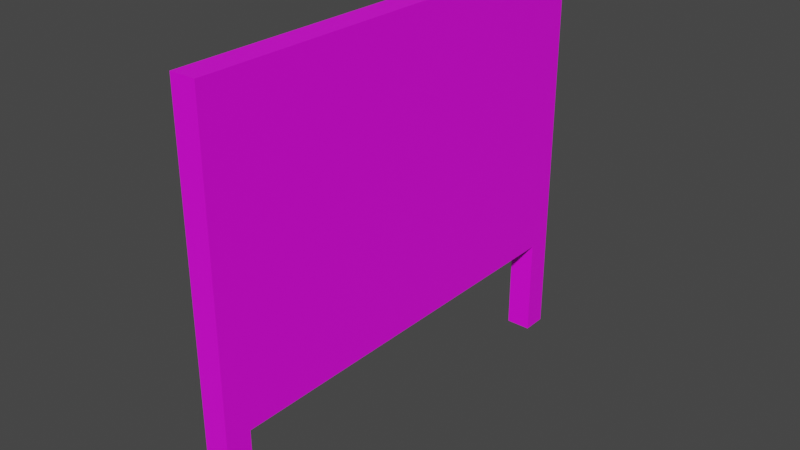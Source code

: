 # Source: noticeboard.blend  (saved by Blender 2.83.19; exported with 4.5.12 LTS)
import bpy
from mathutils import Matrix  # noqa: F401  (used for matrix-valued properties, if any)

bpy.ops.wm.read_factory_settings(use_empty=True)
scene = bpy.context.scene
scene.name = 'Scene'

# ---- collections
col_object = bpy.data.collections.new('Object'); scene.collection.children.link(col_object)
col_scene = bpy.data.collections.new('Scene'); scene.collection.children.link(col_scene)

# ---- images (referenced by path relative to the original .blend; pixels are not part of the script)
import os
ASSET_DIR = os.environ.get("B2B_ASSET_DIR", "")  # directory of the original .blend (textures are referenced by path, not embedded)
HERE = os.path.dirname(os.path.abspath(__file__))  # packed textures are extracted next to this script under _unpacked/

def load_image(name, relpath, width, height, colorspace="sRGB"):
    """Load a texture the original file referenced (path relative to the .blend, or extracted next to this script)."""
    p = next((c for c in (os.path.join(HERE, relpath), os.path.join(ASSET_DIR, relpath)) if relpath and os.path.exists(c)), "")
    if p:
        img = bpy.data.images.load(p, check_existing=True)
        img.name = name
    else:  # same state as the original file: an image datablock whose file is absent (Cycles renders it pink)
        img = bpy.data.images.new(name, width, height)
        img.source = "FILE"
        img.filepath = "//" + (relpath or name)
    img.colorspace_settings.name = colorspace
    return img
img_tx_grayplank_flooring_200_png = load_image('tx_grayplank_flooring_200.png', 'tx_grayplank_flooring_200.png', 1024, 1024, 'sRGB')
img_tx_bark_200_png = load_image('tx_bark_200.png', 'tx_bark_200.png', 1024, 1024, 'sRGB')

# ---- materials (node trees are filled in below, after node groups)
mat_wood = bpy.data.materials.new('Wood')
mat_wood.use_transparent_shadow = False
mat_log = bpy.data.materials.new('Log')
mat_log.use_transparent_shadow = False

# ---- material node trees
mat_wood.use_nodes = True; mat_wood.node_tree.nodes.clear()
_N = mat_wood.node_tree.nodes; _L = mat_wood.node_tree.links
n0 = _N.new('ShaderNodeBsdfPrincipled'); n0.name = 'Principled BSDF'; n0.location = (10, 300)
n0.distribution = 'GGX'
n0.subsurface_method = 'BURLEY'
n0.inputs[3].default_value = 1.45
n0.inputs[27].default_value = (0.0, 0.0, 0.0, 1.0)
n0.inputs[28].default_value = 1.0
n1 = _N.new('ShaderNodeOutputMaterial'); n1.name = 'Material Output'; n1.location = (300, 300)
n2 = _N.new('ShaderNodeTexImage'); n2.name = 'Image Texture'; n2.location = (-280, 275)
n2.image = img_tx_grayplank_flooring_200_png
n2.interpolation = 'Closest'
_L.new(n0.outputs[0], n1.inputs[0])
_L.new(n2.outputs[0], n0.inputs[0])
n1.is_active_output = True
mat_log.use_nodes = True; mat_log.node_tree.nodes.clear()
_N = mat_log.node_tree.nodes; _L = mat_log.node_tree.links
n0 = _N.new('ShaderNodeBsdfPrincipled'); n0.name = 'Principled BSDF'; n0.location = (10, 300)
n0.distribution = 'GGX'
n0.subsurface_method = 'BURLEY'
n0.inputs[3].default_value = 1.45
n0.inputs[27].default_value = (0.0, 0.0, 0.0, 1.0)
n0.inputs[28].default_value = 1.0
n1 = _N.new('ShaderNodeOutputMaterial'); n1.name = 'Material Output'; n1.location = (300, 300)
n2 = _N.new('ShaderNodeTexImage'); n2.name = 'Image Texture'; n2.location = (-280, 275)
n2.image = img_tx_bark_200_png
n2.interpolation = 'Closest'
_L.new(n0.outputs[0], n1.inputs[0])
_L.new(n2.outputs[0], n0.inputs[0])
n1.is_active_output = True

# ---- world
world_world = bpy.data.worlds.new('World'); scene.world = world_world
world_world.use_nodes = True; world_world.node_tree.nodes.clear()
_N = world_world.node_tree.nodes; _L = world_world.node_tree.links
n0 = _N.new('ShaderNodeOutputWorld'); n0.name = 'World Output'; n0.location = (300, 300)
n1 = _N.new('ShaderNodeBackground'); n1.name = 'Background'; n1.location = (10, 300)
n1.inputs[0].default_value = (0.05088, 0.05088, 0.05088, 1.0)
_L.new(n1.outputs[0], n0.inputs[0])
n0.is_active_output = True
world_world.color = (0.05088, 0.05088, 0.05088)
world_world.use_sun_shadow = False
world_world.sun_shadow_jitter_overblur = 0.0

# ---- meshes
me_cube = bpy.data.meshes.new('Cube')
me_cube.from_pydata([(-0.25, -2.0, 4.0), (-0.25, 2.0, 4.0), (0.0, -2.0, 1.0), (0.0, -2.0, 4.0), (0.0, 2.0, 4.0), (-0.25, 2.25, 4.0), (0.0, 2.25, 4.0), (-0.25, -2.25, 4.0), (0.0, -2.25, 4.0), (-0.25, -2.25, 1.0), (0.0, -2.25, 1.0), (-0.25, -2.0, 1.0), (-0.25, 2.0, 1.0), (0.0, 2.0, 1.0), (-0.25, 2.25, 1.0), (0.0, 2.25, 1.0), (0.0, -2.0, 3.75), (0.0, -2.0, 1.25), (-0.25, -2.25, 3.75), (-0.25, -2.25, 1.25), (0.0, -2.25, 3.75), (0.0, -2.25, 1.25), (0.0, 2.0, 3.75), (0.0, 2.0, 1.25), (-0.25, 2.25, 3.75), (-0.25, 2.25, 1.25), (0.0, 2.25, 3.75), (0.0, 2.25, 1.25), (-0.25, -2.0, 1.25), (-0.25, -2.0, 3.75), (-0.25, 2.0, 3.75), (-0.25, 2.0, 1.25)], [], [(29, 0, 1, 30), (22, 4, 3, 16), (12, 13, 2, 11), (4, 1, 0, 3), (24, 5, 6, 26), (1, 4, 6, 5), (30, 1, 5, 24), (18, 20, 8, 7), (7, 8, 3, 0), (18, 7, 0, 29), (21, 10, 2, 17), (23, 13, 15, 27), (2, 10, 9, 11), (15, 13, 12, 14), (4, 22, 26, 6), (22, 23, 27, 26), (8, 20, 16, 3), (20, 21, 17, 16), (9, 19, 28, 11), (19, 18, 29, 28), (9, 10, 21, 19), (19, 21, 20, 18), (12, 31, 25, 14), (31, 30, 24, 25), (14, 25, 27, 15), (25, 24, 26, 27), (13, 23, 17, 2), (23, 22, 16, 17), (11, 28, 31, 12), (28, 29, 30, 31)])
me_cube.polygons.foreach_set('material_index', [1, 1, 1, 1, 1, 1, 1, 1, 1, 1, 1, 1, 1, 1, 1, 1, 1, 1, 1, 1, 1, 1, 1, 1, 1, 1, 1, 0, 1, 0])
_uv = me_cube.uv_layers.new(name='UVMap')
_uv.uv.foreach_set('vector', [-0.5, 1.313, -0.5, 1.438, 1.5, 1.438, 1.5, 1.313, 1.5, 1.313, 1.5, 1.438, -0.5, 1.438, -0.5, 1.313, 0.4375, 1.5, 0.5625, 1.5, 0.5625, -0.5, 0.4375, -0.5, 0.5625, 1.5, 0.4375, 1.5, 0.4375, -0.5, 0.5625, -0.5, 0.4375, 1.313, 0.4375, 1.438, 0.5625, 1.438, 0.5625, 1.313, 0.4375, 1.5, 0.5625, 1.5, 0.5625, 1.625, 0.4375, 1.625, 1.5, 1.313, 1.5, 1.438, 1.625, 1.438, 1.625, 1.313, 0.4375, 1.313, 0.5625, 1.313, 0.5625, 1.438, 0.4375, 1.438, 0.4375, -0.625, 0.5625, -0.625, 0.5625, -0.5, 0.4375, -0.5, -0.625, 1.313, -0.625, 1.438, -0.5, 1.438, -0.5, 1.313, -0.625, 0.0625, -0.625, -0.0625, -0.5, -0.0625, -0.5, 0.0625, 1.5, 0.0625, 1.5, -0.0625, 1.625, -0.0625, 1.625, 0.0625, 0.5625, -0.5, 0.5625, -0.625, 0.4375, -0.625, 0.4375, -0.5, 0.5625, 1.625, 0.5625, 1.5, 0.4375, 1.5, 0.4375, 1.625, 1.5, 1.438, 1.5, 1.313, 1.625, 1.313, 1.625, 1.438, 1.5, 1.313, 1.5, 0.0625, 1.625, 0.0625, 1.625, 1.313, -0.625, 1.438, -0.625, 1.313, -0.5, 1.313, -0.5, 1.438, -0.625, 1.313, -0.625, 0.0625, -0.5, 0.0625, -0.5, 1.313, -0.625, -0.0625, -0.625, 0.0625, -0.5, 0.0625, -0.5, -0.0625, -0.625, 0.0625, -0.625, 1.313, -0.5, 1.313, -0.5, 0.0625, 0.4375, -0.0625, 0.5625, -0.0625, 0.5625, 0.0625, 0.4375, 0.0625, 0.4375, 0.0625, 0.5625, 0.0625, 0.5625, 1.313, 0.4375, 1.313, 1.5, -0.0625, 1.5, 0.0625, 1.625, 0.0625, 1.625, -0.0625, 1.5, 0.0625, 1.5, 1.313, 1.625, 1.313, 1.625, 0.0625, 0.4375, -0.0625, 0.4375, 0.0625, 0.5625, 0.0625, 0.5625, -0.0625, 0.4375, 0.0625, 0.4375, 1.313, 0.5625, 1.313, 0.5625, 0.0625, 1.5, -0.0625, 1.5, 0.0625, -0.5, 0.0625, -0.5, -0.0625, 1.5, 0.0625, 1.5, 1.313, -0.5, 1.313, -0.5, 0.0625, -0.5, -0.0625, -0.5, 0.0625, 1.5, 0.0625, 1.5, -0.0625, -0.5, 0.0625, -0.5, 1.313, 1.5, 1.313, 1.5, 0.0625])
me_cube.materials.append(mat_wood)
me_cube.materials.append(mat_log)
me_cube.use_remesh_fix_poles = True
me_cube.use_remesh_preserve_attributes = False
me_cube.use_mirror_vertex_groups = False
me_cube.update()
me_cube_001 = bpy.data.meshes.new('Cube.001')
me_cube_001.from_pydata([(-0.25, 2.0, 0.0), (0.0, 2.0, 0.0), (-0.25, 2.25, 0.0), (0.0, 2.25, 0.0), (-0.25, -2.25, 0.0), (0.0, -2.25, 0.0), (-0.25, -2.0, 0.0), (0.0, -2.0, 0.0), (-0.25, -2.25, 1.0), (0.0, -2.25, 1.0), (-0.25, -2.0, 1.0), (0.0, -2.0, 1.0), (-0.25, 2.0, 1.0), (0.0, 2.0, 1.0), (-0.25, 2.25, 1.0), (0.0, 2.25, 1.0), (-0.25, 2.25, 0.0), (0.0, 2.25, 0.0), (-0.25, 2.25, 1.0), (0.0, 2.25, 1.0)], [], [(13, 1, 3, 15), (1, 0, 2, 3), (9, 5, 7, 11), (5, 4, 6, 7), (4, 8, 10, 6), (6, 10, 11, 7), (4, 5, 9, 8), (0, 12, 14, 2), (0, 1, 13, 12), (16, 18, 19, 17)])
me_cube_001.polygons.foreach_set('material_index', [1, 1, 1, 1, 1, 1, 1, 1, 1, 1])
_uv = me_cube_001.uv_layers.new(name='UVMap')
_uv.uv.foreach_set('vector', [1.5, -0.0625, 1.5, -0.5625, 1.625, -0.5625, 1.625, -0.0625, 0.5625, 1.5, 0.4375, 1.5, 0.4375, 1.625, 0.5625, 1.625, -0.625, -0.0625, -0.625, -0.5625, -0.5, -0.5625, -0.5, -0.0625, 0.5625, -0.625, 0.4375, -0.625, 0.4375, -0.5, 0.5625, -0.5, -0.625, -0.5625, -0.625, -0.0625, -0.5, -0.0625, -0.5, -0.5625, 0.4375, -0.5625, 0.4375, -0.0625, 0.5625, -0.0625, 0.5625, -0.5625, 0.4375, -0.5625, 0.5625, -0.5625, 0.5625, -0.0625, 0.4375, -0.0625, 1.5, -0.5625, 1.5, -0.0625, 1.625, -0.0625, 1.625, -0.5625, 0.4375, -0.5625, 0.5625, -0.5625, 0.5625, -0.0625, 0.4375, -0.0625, 0.4375, -0.5625, 0.4375, -0.0625, 0.5625, -0.0625, 0.5625, -0.5625])
me_cube_001.materials.append(mat_wood)
me_cube_001.materials.append(mat_log)
me_cube_001.use_remesh_fix_poles = True
me_cube_001.use_remesh_preserve_attributes = False
me_cube_001.use_mirror_vertex_groups = False
me_cube_001.update()

# ---- objects
ob_noticeboard = bpy.data.objects.new('NoticeBoard', me_cube)
ob_noticeboard_legs = bpy.data.objects.new('NoticeBoard_Legs', me_cube_001)

# ---- transforms, parenting, visibility, modifiers, constraints
ob_noticeboard.location = (0.0, 0.0, 0.0)
ob_noticeboard.lineart.crease_threshold = 0.0
ob_noticeboard_legs.location = (0.0, 0.0, 0.0)
ob_noticeboard_legs.lineart.crease_threshold = 0.0

# ---- collection membership
col_scene.objects.link(ob_noticeboard)
col_scene.objects.link(ob_noticeboard_legs)

# ---- scene / render settings (as saved in the file)
scene.frame_start = 1; scene.frame_end = 250; scene.frame_set(0)
scene.render.engine = 'BLENDER_EEVEE_NEXT'
scene.cycles.use_denoising = False
scene.cycles.samples = 128
scene.cycles.sampling_pattern = 'TABULATED_SOBOL'
scene.cycles.use_adaptive_sampling = False
scene.cycles.use_light_tree = False
scene.view_settings.view_transform = 'Filmic'
bpy.context.view_layer.update()

# ---- added for rendering (the .blend has no active camera and no usable light): camera, sun
cam_auto = bpy.data.cameras.new('AutoCamera')
cam_auto.lens = 50.0
cam_auto.sensor_width = 36.0
cam_auto.clip_end = 1000.0
ob_auto_camera = bpy.data.objects.new('AutoCamera', cam_auto)
scene.collection.objects.link(ob_auto_camera)
ob_auto_camera.location = (5.45039, -6.69047, 6.46031)
ob_auto_camera.rotation_euler = (1.09748, -7.21219e-08, 0.694738)
scene.camera = ob_auto_camera
light_auto_sun = bpy.data.lights.new('AutoSun', 'SUN')
light_auto_sun.energy = 3.0
light_auto_sun.angle = 0.0523599
ob_auto_sun = bpy.data.objects.new('AutoSun', light_auto_sun)
scene.collection.objects.link(ob_auto_sun)
ob_auto_sun.rotation_euler = (0.872665, 0.174533, 0.523599)
bpy.context.view_layer.update()
